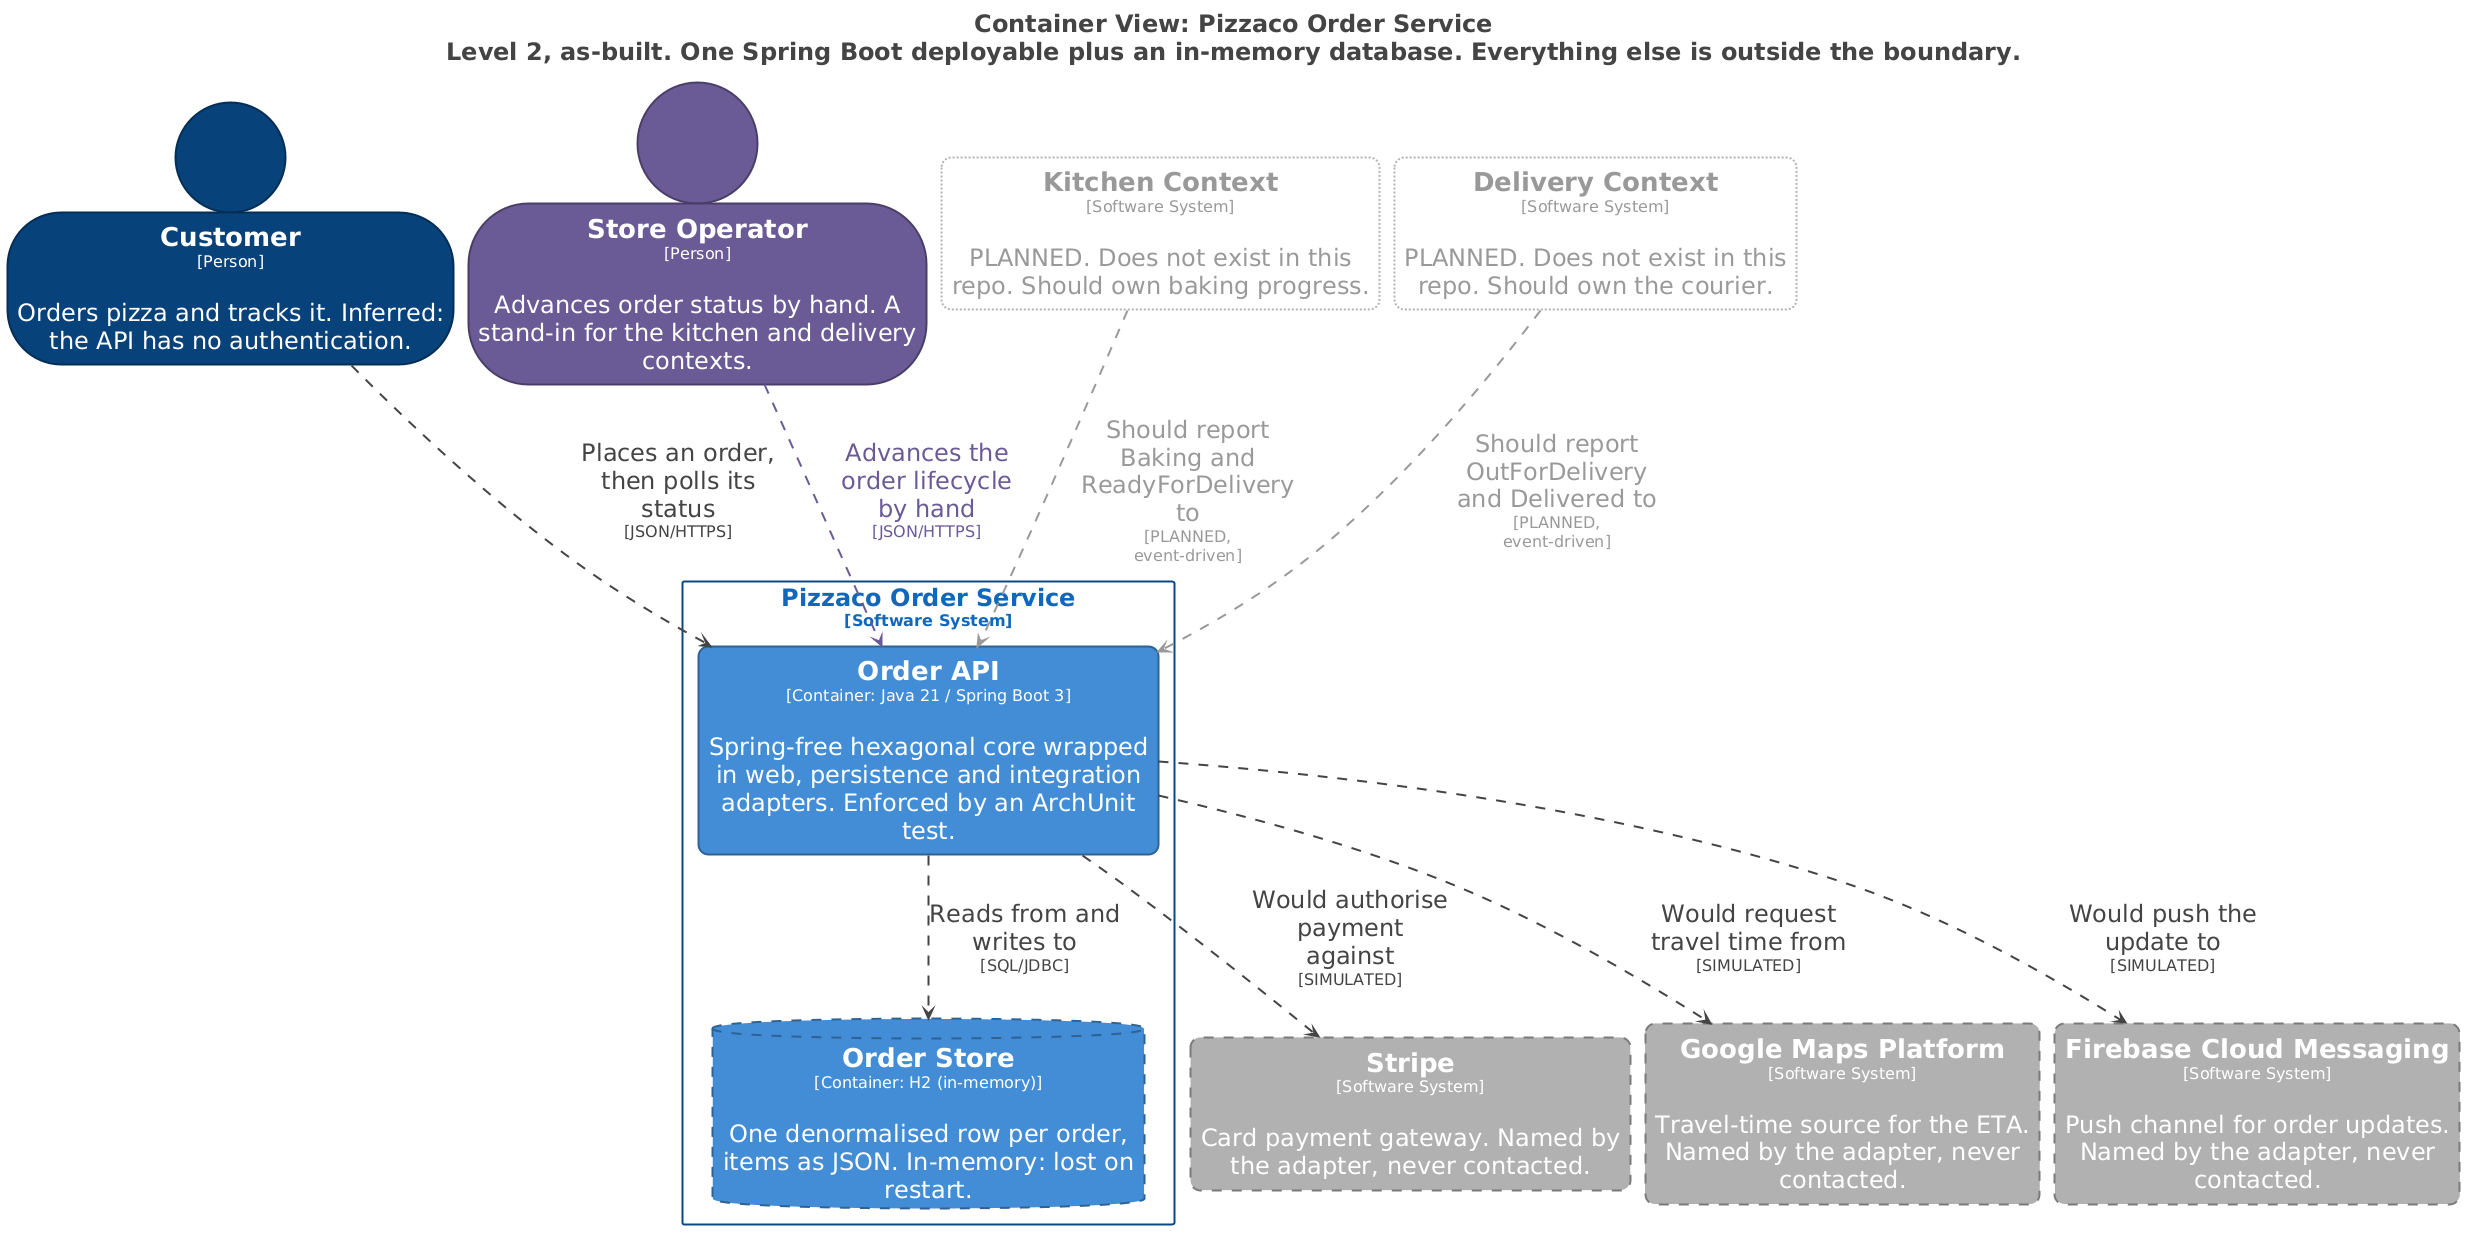

The diagram above was rendered by PlantUML. Its source (embedded in the PNG):
@startuml
title <size:24>Container View: Pizzaco Order Service</size>\n<size:24>Level 2, as-built. One Spring Boot deployable plus an in-memory database. Everything else is outside the boundary.</size>

set separator none
top to bottom direction
skinparam ranksep 60
skinparam nodesep 15
hide stereotype

<style>
  root {
    BackgroundColor: #ffffff;
    FontColor: #444444;
  }
  // Element,Container
  .Element-RWxlbWVudCxDb250YWluZXI= {
    BackgroundColor: #438dd5;
    LineColor: #2e6295;
    LineStyle: 0;
    LineThickness: 2;
    RoundCorner: 20;
    FontColor: #ffffff;
    FontSize: 24;
    HorizontalAlignment: center;
    Shadowing: 0;
    MaximumWidth: 450;
  }
  // Element,Container,Database,Ephemeral
  .Element-RWxlbWVudCxDb250YWluZXIsRGF0YWJhc2UsRXBoZW1lcmFs {
    BackgroundColor: #438dd5;
    LineColor: #2e6295;
    LineStyle: 10-10;
    LineThickness: 2;
    FontColor: #ffffff;
    FontSize: 24;
    HorizontalAlignment: center;
    Shadowing: 0;
    MaximumWidth: 450;
  }
  // Element,Person
  .Element-RWxlbWVudCxQZXJzb24= {
    BackgroundColor: #08427b;
    LineColor: #052e56;
    LineStyle: 0;
    LineThickness: 2;
    FontColor: #ffffff;
    FontSize: 24;
    HorizontalAlignment: center;
    Shadowing: 0;
    MaximumWidth: 450;
  }
  // Element,Person,Stopgap
  .Element-RWxlbWVudCxQZXJzb24sU3RvcGdhcA== {
    BackgroundColor: #6b5b95;
    LineColor: #4a3f68;
    LineStyle: 0;
    LineThickness: 2;
    FontColor: #ffffff;
    FontSize: 24;
    HorizontalAlignment: center;
    Shadowing: 0;
    MaximumWidth: 450;
  }
  // Element,Software System,External,Planned
  .Element-RWxlbWVudCxTb2Z0d2FyZSBTeXN0ZW0sRXh0ZXJuYWwsUGxhbm5lZA== {
    BackgroundColor: #ffffff;
    LineColor: #b2b2b2;
    LineStyle: 2-2;
    LineThickness: 2;
    RoundCorner: 20;
    FontColor: #999999;
    FontSize: 24;
    HorizontalAlignment: center;
    Shadowing: 0;
    MaximumWidth: 450;
  }
  // Element,Software System,External,Simulated
  .Element-RWxlbWVudCxTb2Z0d2FyZSBTeXN0ZW0sRXh0ZXJuYWwsU2ltdWxhdGVk {
    BackgroundColor: #b0b0b0;
    LineColor: #7b7b7b;
    LineStyle: 10-10;
    LineThickness: 2;
    RoundCorner: 20;
    FontColor: #ffffff;
    FontSize: 24;
    HorizontalAlignment: center;
    Shadowing: 0;
    MaximumWidth: 450;
  }
  // Relationship
  .Relationship-UmVsYXRpb25zaGlw {
    LineThickness: 2;
    LineStyle: 10-10;
    LineColor: #444444;
    FontColor: #444444;
    FontSize: 24;
    MaximumWidth: 200;
  }
  // Relationship,Planned
  .Relationship-UmVsYXRpb25zaGlwLFBsYW5uZWQ= {
    LineThickness: 2;
    LineStyle: 10-10;
    LineColor: #999999;
    FontColor: #999999;
    FontSize: 24;
    MaximumWidth: 200;
  }
  // Relationship,Stopgap
  .Relationship-UmVsYXRpb25zaGlwLFN0b3BnYXA= {
    LineThickness: 2;
    LineStyle: 10-10;
    LineColor: #6b5b95;
    FontColor: #6b5b95;
    FontSize: 24;
    MaximumWidth: 200;
  }
  // Pizzaco Order Service
  .Boundary-UGl6emFjbyBPcmRlciBTZXJ2aWNl {
    BackgroundColor: #ffffff;
    LineColor: #0b4884;
    LineStyle: 0;
    LineThickness: 2;
    FontColor: #1168bd;
    FontSize: 24;
    HorizontalAlignment: center;
    Shadowing: 0;
  }
</style>

person "==Customer\n<size:16>[Person]</size>\n\nOrders pizza and tracks it. Inferred: the API has no authentication." <<Element-RWxlbWVudCxQZXJzb24=>> as Customer
person "==Store Operator\n<size:16>[Person]</size>\n\nAdvances order status by hand. A stand-in for the kitchen and delivery contexts." <<Element-RWxlbWVudCxQZXJzb24sU3RvcGdhcA==>> as StoreOperator
rectangle "==Stripe\n<size:16>[Software System]</size>\n\nCard payment gateway. Named by the adapter, never contacted." <<Element-RWxlbWVudCxTb2Z0d2FyZSBTeXN0ZW0sRXh0ZXJuYWwsU2ltdWxhdGVk>> as Stripe
rectangle "==Google Maps Platform\n<size:16>[Software System]</size>\n\nTravel-time source for the ETA. Named by the adapter, never contacted." <<Element-RWxlbWVudCxTb2Z0d2FyZSBTeXN0ZW0sRXh0ZXJuYWwsU2ltdWxhdGVk>> as GoogleMapsPlatform
rectangle "==Firebase Cloud Messaging\n<size:16>[Software System]</size>\n\nPush channel for order updates. Named by the adapter, never contacted." <<Element-RWxlbWVudCxTb2Z0d2FyZSBTeXN0ZW0sRXh0ZXJuYWwsU2ltdWxhdGVk>> as FirebaseCloudMessaging
rectangle "==Kitchen Context\n<size:16>[Software System]</size>\n\nPLANNED. Does not exist in this repo. Should own baking progress." <<Element-RWxlbWVudCxTb2Z0d2FyZSBTeXN0ZW0sRXh0ZXJuYWwsUGxhbm5lZA==>> as KitchenContext
rectangle "==Delivery Context\n<size:16>[Software System]</size>\n\nPLANNED. Does not exist in this repo. Should own the courier." <<Element-RWxlbWVudCxTb2Z0d2FyZSBTeXN0ZW0sRXh0ZXJuYWwsUGxhbm5lZA==>> as DeliveryContext

rectangle "Pizzaco Order Service\n<size:16>[Software System]</size>" <<Boundary-UGl6emFjbyBPcmRlciBTZXJ2aWNl>> {
  database "==Order Store\n<size:16>[Container: H2 (in-memory)]</size>\n\nOne denormalised row per order, items as JSON. In-memory: lost on restart." <<Element-RWxlbWVudCxDb250YWluZXIsRGF0YWJhc2UsRXBoZW1lcmFs>> as PizzacoOrderService.OrderStore
  rectangle "==Order API\n<size:16>[Container: Java 21 / Spring Boot 3]</size>\n\nSpring-free hexagonal core wrapped in web, persistence and integration adapters. Enforced by an ArchUnit test." <<Element-RWxlbWVudCxDb250YWluZXI=>> as PizzacoOrderService.OrderAPI
}

Customer --> PizzacoOrderService.OrderAPI <<Relationship-UmVsYXRpb25zaGlw>> : "Places an order, then polls its status\n<size:16>[JSON/HTTPS]</size>"
StoreOperator --> PizzacoOrderService.OrderAPI <<Relationship-UmVsYXRpb25zaGlwLFN0b3BnYXA=>> : "Advances the order lifecycle by hand\n<size:16>[JSON/HTTPS]</size>"
PizzacoOrderService.OrderAPI --> PizzacoOrderService.OrderStore <<Relationship-UmVsYXRpb25zaGlw>> : "Reads from and writes to\n<size:16>[SQL/JDBC]</size>"
PizzacoOrderService.OrderAPI --> Stripe <<Relationship-UmVsYXRpb25zaGlw>> : "Would authorise payment against\n<size:16>[SIMULATED]</size>"
PizzacoOrderService.OrderAPI --> GoogleMapsPlatform <<Relationship-UmVsYXRpb25zaGlw>> : "Would request travel time from\n<size:16>[SIMULATED]</size>"
PizzacoOrderService.OrderAPI --> FirebaseCloudMessaging <<Relationship-UmVsYXRpb25zaGlw>> : "Would push the update to\n<size:16>[SIMULATED]</size>"
KitchenContext --> PizzacoOrderService.OrderAPI <<Relationship-UmVsYXRpb25zaGlwLFBsYW5uZWQ=>> : "Should report Baking and ReadyForDelivery to\n<size:16>[PLANNED, event-driven]</size>"
DeliveryContext --> PizzacoOrderService.OrderAPI <<Relationship-UmVsYXRpb25zaGlwLFBsYW5uZWQ=>> : "Should report OutForDelivery and Delivered to\n<size:16>[PLANNED, event-driven]</size>"

@enduml